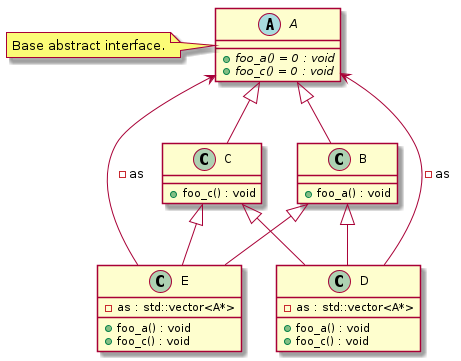

The diagram above was rendered by PlantUML. Its source (embedded in the PNG):
@startuml
abstract "A" as C_0000000001

class "B" as C_0000000003

class "C" as C_0000000005

class "D" as C_0000000007

class "E" as C_0000000011

abstract C_0000000001 {
{abstract} +foo_a() = 0 : void
{abstract} +foo_c() = 0 : void
}

class C_0000000003 {
+foo_a() : void
}
C_0000000001 <|-- C_0000000003

class C_0000000005 {
+foo_c() : void
}
C_0000000001 <|-- C_0000000005

class C_0000000007 {
+foo_a() : void
+foo_c() : void
-as : std::vector<A*>
}
C_0000000003 <|-- C_0000000007
C_0000000005 <|-- C_0000000007
C_0000000007 --> C_0000000001 : -as

class C_0000000011 {
+foo_a() : void
+foo_c() : void
-as : std::vector<A*>
}
C_0000000003 <|-- C_0000000011
C_0000000005 <|-- C_0000000011
C_0000000011 --> C_0000000001 : -as

note left of C_0000000001 : Base abstract interface.
@enduml